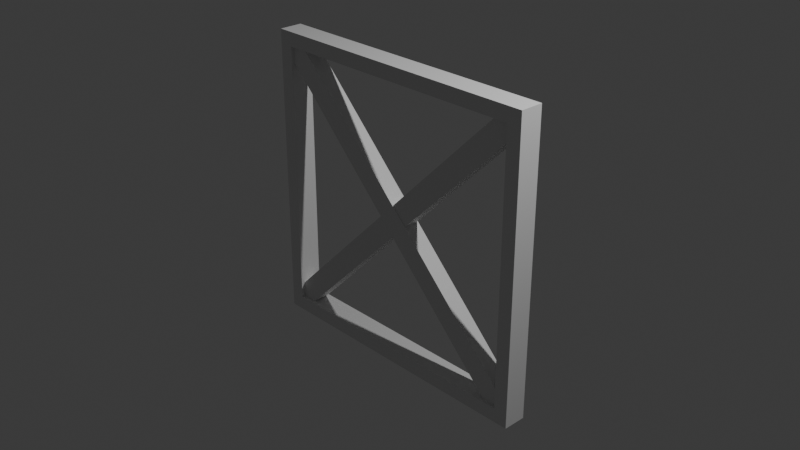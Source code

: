 # Source: weldpoint.blend  (saved by Blender 4.2.66; exported with 4.5.12 LTS)
import bpy
from mathutils import Matrix  # noqa: F401  (used for matrix-valued properties, if any)

bpy.ops.wm.read_factory_settings(use_empty=True)
scene = bpy.context.scene
scene.name = 'Scene'

# ---- collections
col_collection = bpy.data.collections.new('Collection'); scene.collection.children.link(col_collection)

# ---- materials (node trees are filled in below, after node groups)
mat_material = bpy.data.materials.new('Material')
mat_material.alpha_threshold = 0.0
mat_material.use_transparent_shadow = False
mat_material.roughness = 0.5
mat_material.line_color = (0.0, 0.0, 0.0, 1.0)

# ---- material node trees
mat_material.use_nodes = True; mat_material.node_tree.nodes.clear()
_N = mat_material.node_tree.nodes; _L = mat_material.node_tree.links
n0 = _N.new('ShaderNodeOutputMaterial'); n0.name = 'Material Output'; n0.location = (300, 300)
n1 = _N.new('ShaderNodeBsdfPrincipled'); n1.name = 'Principled BSDF'; n1.location = (10, 300)
n1.inputs[3].default_value = 1.45
_L.new(n1.outputs[0], n0.inputs[0])
n0.is_active_output = True

# ---- world
world_world = bpy.data.worlds.new('World'); scene.world = world_world
world_world.use_nodes = True; world_world.node_tree.nodes.clear()
_N = world_world.node_tree.nodes; _L = world_world.node_tree.links
n0 = _N.new('ShaderNodeOutputWorld'); n0.name = 'World Output'; n0.location = (300, 300)
n1 = _N.new('ShaderNodeBackground'); n1.name = 'Background'; n1.location = (10, 300)
n1.inputs[0].default_value = (0.05088, 0.05088, 0.05088, 1.0)
_L.new(n1.outputs[0], n0.inputs[0])
n0.is_active_output = True
world_world.color = (0.05088, 0.05088, 0.05088)
world_world.sun_shadow_jitter_overblur = 0.0

# ---- cameras
cam_camera = bpy.data.cameras.new('Camera')
cam_camera.clip_end = 100.0
cam_camera.ortho_scale = 7.314

# ---- lights
light_light = bpy.data.lights.new('Light', 'POINT')
light_light.energy = 1000.0
light_light.shadow_soft_size = 0.1

# ---- meshes
me_cube = bpy.data.meshes.new('Cube')
me_cube.from_pydata([(0.9939, 0.08611, 0.9939), (0.9939, 0.08611, -0.9939), (0.9939, -0.08611, 0.9939), (0.9939, -0.08611, -0.9939), (-0.9939, 0.08611, 0.9939), (-0.9939, 0.08611, -0.9939), (-0.9939, -0.08611, 0.9939), (-0.9939, -0.08611, -0.9939), (1.1, 0.08611, -1.1), (-1.1, 0.08611, -1.1), (1.1, 0.08611, 1.1), (-1.1, -0.08611, -1.1), (-1.1, -0.08611, 1.1), (1.1, -0.08611, 1.1), (1.1, -0.08611, -1.1), (-1.1, 0.08611, 1.1), (-1.062, -0.06248, 0.9452), (-0.9452, -0.06248, 1.062), (-1.062, 0.06248, 0.9452), (-0.9452, 0.06248, 1.062), (0.9452, -0.06248, -1.062), (1.062, -0.06248, -0.9452), (0.9452, 0.06248, -1.062), (1.062, 0.06248, -0.9452), (0.9452, -0.05505, 1.062), (1.062, -0.05505, 0.9452), (0.9452, 0.05505, 1.062), (1.062, 0.05505, 0.9452), (-1.062, -0.05505, -0.9452), (-0.9452, -0.05505, -1.062), (-1.062, 0.05505, -0.9452), (-0.9452, 0.05505, -1.062)], [], [(10, 15, 12, 13), (2, 6, 4, 0), (11, 12, 15, 9), (9, 8, 14, 11), (8, 10, 13, 14), (7, 5, 4, 6), (5, 1, 8, 9), (1, 0, 10, 8), (7, 6, 12, 11), (2, 3, 14, 13), (4, 5, 9, 15), (6, 2, 13, 12), (3, 7, 11, 14), (0, 4, 15, 10), (1, 3, 2, 0), (1, 5, 7, 3), (28, 29, 25, 24), (18, 19, 23, 22), (26, 27, 31, 30), (20, 21, 17, 16), (18, 22, 20, 16), (23, 19, 17, 21), (26, 30, 28, 24), (31, 27, 25, 29)])
_uv = me_cube.uv_layers.new(name='UVMap')
_uv.uv.foreach_set('vector', [0.625, 0.5, 0.875, 0.5, 0.875, 0.75, 0.625, 0.75, 0.6129, 0.7621, 0.6129, 0.9879, 0.6129, 0.2621, 0.6129, 0.4879, 0.375, 0.0, 0.625, 0.0, 0.625, 0.25, 0.375, 0.25, 0.125, 0.5, 0.375, 0.5, 0.375, 0.75, 0.125, 0.75, 0.375, 0.5, 0.625, 0.5, 0.625, 0.75, 0.375, 0.75, 0.3871, 0.9879, 0.3871, 0.2621, 0.6129, 0.2621, 0.6129, 0.9879, 0.3871, 0.2621, 0.3871, 0.4879, 0.375, 0.5, 0.375, 0.25, 0.3871, 0.4879, 0.6129, 0.4879, 0.625, 0.5, 0.375, 0.5, 0.3871, 0.9879, 0.6129, 0.9879, 0.625, 1.0, 0.375, 1.0, 0.6129, 0.7621, 0.3871, 0.7621, 0.375, 0.75, 0.625, 0.75, 0.6129, 0.2621, 0.3871, 0.2621, 0.375, 0.25, 0.625, 0.25, 0.6129, 0.9879, 0.6129, 0.7621, 0.625, 0.75, 0.625, 1.0, 0.3871, 0.7621, 0.3871, 0.9879, 0.375, 1.0, 0.375, 0.75, 0.6129, 0.4879, 0.6129, 0.2621, 0.625, 0.25, 0.625, 0.5, 0.3871, 0.4879, 0.3871, 0.7621, 0.6129, 0.7621, 0.6129, 0.4879, 0.3871, 0.4879, 0.3871, 0.2621, 0.3871, 0.9879, 0.3871, 0.7621, 0.375, 0.75, 0.625, 0.75, 0.625, 1.0, 0.375, 1.0, 0.375, 0.25, 0.625, 0.25, 0.625, 0.5, 0.375, 0.5, 0.375, 0.25, 0.625, 0.25, 0.625, 0.5, 0.375, 0.5, 0.375, 0.75, 0.625, 0.75, 0.625, 1.0, 0.375, 1.0, 0.125, 0.5, 0.375, 0.5, 0.375, 0.75, 0.125, 0.75, 0.625, 0.5, 0.875, 0.5, 0.875, 0.75, 0.625, 0.75, 0.125, 0.5, 0.375, 0.5, 0.375, 0.75, 0.125, 0.75, 0.625, 0.5, 0.875, 0.5, 0.875, 0.75, 0.625, 0.75])
me_cube.materials.append(mat_material)
me_cube.use_mirror_vertex_groups = False
me_cube.update()

# ---- objects
ob_cube = bpy.data.objects.new('Cube', me_cube)
ob_light = bpy.data.objects.new('Light', light_light)
ob_camera = bpy.data.objects.new('Camera', cam_camera)

# ---- transforms, parenting, visibility, modifiers, constraints
ob_cube.location = (0.0, 0.0, 0.0)
ob_cube.scale = (1.5, 1.5, 1.5)
ob_cube.lock_rotations_4d = False
ob_cube.empty_display_type = 'ARROWS'
ob_cube.lineart.crease_threshold = 0.0
ob_light.location = (4.076, 1.005, 5.904)
ob_light.rotation_euler = (0.6503, 0.05522, 1.866)
ob_light.lock_rotations_4d = False
ob_light.empty_display_type = 'ARROWS'
ob_light.color = (0.0, 0.0, 0.0, 0.0)
ob_light.lineart.crease_threshold = 0.0
ob_camera.location = (7.359, -6.926, 4.958)
ob_camera.rotation_euler = (1.109, 0.0, 0.8149)
ob_camera.lock_rotations_4d = False
ob_camera.empty_display_type = 'ARROWS'
ob_camera.color = (0.0, 0.0, 0.0, 0.0)
ob_camera.display_type = 'WIRE'
ob_camera.lineart.crease_threshold = 0.0

# ---- collection membership
col_collection.objects.link(ob_cube)
col_collection.objects.link(ob_light)
col_collection.objects.link(ob_camera)

# ---- scene / render settings (as saved in the file)
scene.camera = ob_camera
scene.frame_start = 1; scene.frame_end = 250; scene.frame_set(1)
scene.render.engine = 'BLENDER_EEVEE_NEXT'
bpy.context.view_layer.update()
